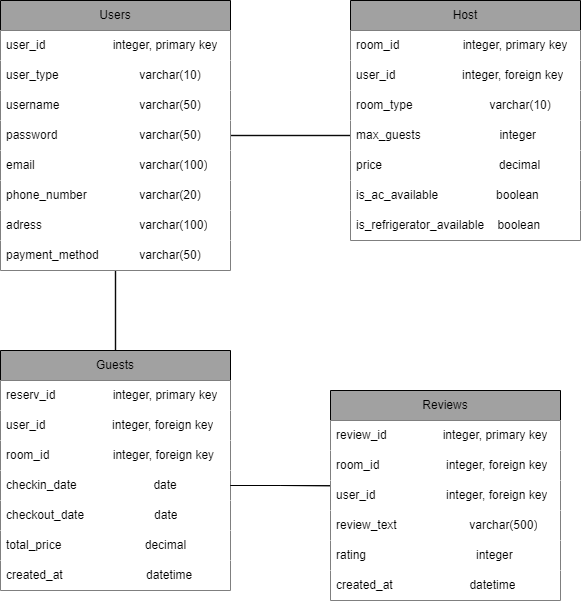

The diagram above was exported from draw.io. Its source (the exported page's mxGraphModel, read from the mxfile embedded in the PNG):
<mxGraphModel dx="1010" dy="573" grid="1" gridSize="10" guides="1" tooltips="1" connect="1" arrows="1" fold="1" page="1" pageScale="1" pageWidth="827" pageHeight="1169" math="0" shadow="0">
  <root>
    <mxCell id="0" />
    <mxCell id="1" parent="0" />
    <mxCell id="oDBT_QxlAcpen-cU1ZnA-13" value="" style="edgeStyle=orthogonalEdgeStyle;rounded=0;orthogonalLoop=1;jettySize=auto;html=1;shape=link;width=-0.40000000000000036;" edge="1" parent="1" source="D_5CW1sojrFZOoeZChUx-1" target="oDBT_QxlAcpen-cU1ZnA-4">
      <mxGeometry relative="1" as="geometry" />
    </mxCell>
    <mxCell id="oDBT_QxlAcpen-cU1ZnA-15" value="" style="edgeStyle=orthogonalEdgeStyle;rounded=0;orthogonalLoop=1;jettySize=auto;html=1;entryX=0;entryY=0.5;entryDx=0;entryDy=0;shape=link;width=-0.40000000000000036;" edge="1" parent="1" source="D_5CW1sojrFZOoeZChUx-1" target="D_5CW1sojrFZOoeZChUx-16">
      <mxGeometry relative="1" as="geometry">
        <mxPoint x="425" y="175" as="targetPoint" />
      </mxGeometry>
    </mxCell>
    <mxCell id="D_5CW1sojrFZOoeZChUx-1" value="Users" style="swimlane;fontStyle=0;childLayout=stackLayout;horizontal=1;startSize=30;horizontalStack=0;resizeParent=1;resizeParentMax=0;resizeLast=0;collapsible=1;marginBottom=0;whiteSpace=wrap;html=1;fillColor=#a1a1a1;" parent="1" vertex="1">
      <mxGeometry x="90" y="40" width="230" height="270" as="geometry" />
    </mxCell>
    <mxCell id="D_5CW1sojrFZOoeZChUx-2" value="&lt;div style=&quot;text-align: justify;&quot;&gt;&lt;span style=&quot;background-color: initial;&quot;&gt;user_id &lt;/span&gt;&lt;span style=&quot;background-color: initial; white-space: pre;&quot;&gt;&#09;&lt;/span&gt;&lt;span style=&quot;background-color: initial; white-space: pre;&quot;&gt;&#09;&lt;/span&gt;&lt;span style=&quot;background-color: initial; white-space: pre;&quot;&gt;&#09;&lt;/span&gt;&lt;span style=&quot;background-color: initial;&quot;&gt;integer, primary key&lt;/span&gt;&lt;/div&gt;" style="text;align=left;verticalAlign=middle;spacingLeft=4;spacingRight=4;overflow=hidden;points=[[0,0.5],[1,0.5]];portConstraint=eastwest;rotatable=0;whiteSpace=wrap;html=1;fillColor=#FFFFFF;" parent="D_5CW1sojrFZOoeZChUx-1" vertex="1">
      <mxGeometry y="30" width="230" height="30" as="geometry" />
    </mxCell>
    <mxCell id="D_5CW1sojrFZOoeZChUx-3" value="&lt;div style=&quot;text-align: justify;&quot;&gt;&lt;span style=&quot;background-color: initial;&quot;&gt;user_type &lt;span style=&quot;white-space: pre;&quot;&gt;&#09;&lt;/span&gt;&lt;span style=&quot;white-space: pre;&quot;&gt;&#09;&lt;/span&gt;&lt;span style=&quot;white-space: pre;&quot;&gt;&#09;&lt;/span&gt;varchar(10)&lt;/span&gt;&lt;/div&gt;" style="text;strokeColor=none;fillColor=#FFFFFF;align=left;verticalAlign=middle;spacingLeft=4;spacingRight=4;overflow=hidden;points=[[0,0.5],[1,0.5]];portConstraint=eastwest;rotatable=0;whiteSpace=wrap;html=1;" parent="D_5CW1sojrFZOoeZChUx-1" vertex="1">
      <mxGeometry y="60" width="230" height="30" as="geometry" />
    </mxCell>
    <mxCell id="D_5CW1sojrFZOoeZChUx-4" value="username&amp;nbsp; &amp;nbsp; &amp;nbsp; &amp;nbsp;&lt;span style=&quot;white-space: pre;&quot;&gt;&#09;&lt;/span&gt;&lt;span style=&quot;white-space: pre;&quot;&gt;&#09;&lt;/span&gt;&lt;span style=&quot;white-space: pre;&quot;&gt;&#09;&lt;/span&gt;varchar(50)" style="text;strokeColor=none;fillColor=#FFFFFF;align=left;verticalAlign=middle;spacingLeft=4;spacingRight=4;overflow=hidden;points=[[0,0.5],[1,0.5]];portConstraint=eastwest;rotatable=0;whiteSpace=wrap;html=1;" parent="D_5CW1sojrFZOoeZChUx-1" vertex="1">
      <mxGeometry y="90" width="230" height="30" as="geometry" />
    </mxCell>
    <mxCell id="D_5CW1sojrFZOoeZChUx-5" value="password &lt;span style=&quot;white-space: pre;&quot;&gt;&#09;&lt;/span&gt;&lt;span style=&quot;white-space: pre;&quot;&gt;&#09;&lt;/span&gt;&lt;span style=&quot;white-space: pre;&quot;&gt;&#09;&lt;/span&gt;varchar(50)" style="text;strokeColor=none;fillColor=#FFFFFF;align=left;verticalAlign=middle;spacingLeft=4;spacingRight=4;overflow=hidden;points=[[0,0.5],[1,0.5]];portConstraint=eastwest;rotatable=0;whiteSpace=wrap;html=1;" parent="D_5CW1sojrFZOoeZChUx-1" vertex="1">
      <mxGeometry y="120" width="230" height="30" as="geometry" />
    </mxCell>
    <mxCell id="D_5CW1sojrFZOoeZChUx-6" value="email &lt;span style=&quot;white-space: pre;&quot;&gt;&#09;&lt;/span&gt;&lt;span style=&quot;white-space: pre;&quot;&gt;&#09;&lt;/span&gt;&lt;span style=&quot;white-space: pre;&quot;&gt;&#09;&lt;/span&gt;&lt;span style=&quot;white-space: pre;&quot;&gt;&#09;&lt;/span&gt;varchar(100)" style="text;strokeColor=none;fillColor=#FFFFFF;align=left;verticalAlign=middle;spacingLeft=4;spacingRight=4;overflow=hidden;points=[[0,0.5],[1,0.5]];portConstraint=eastwest;rotatable=0;whiteSpace=wrap;html=1;" parent="D_5CW1sojrFZOoeZChUx-1" vertex="1">
      <mxGeometry y="150" width="230" height="30" as="geometry" />
    </mxCell>
    <mxCell id="D_5CW1sojrFZOoeZChUx-8" value="phone_number &lt;span style=&quot;white-space: pre;&quot;&gt;&#09;&lt;/span&gt;&lt;span style=&quot;white-space: pre;&quot;&gt;&#09;&lt;/span&gt;varchar(20)" style="text;strokeColor=none;fillColor=#FFFFFF;align=left;verticalAlign=middle;spacingLeft=4;spacingRight=4;overflow=hidden;points=[[0,0.5],[1,0.5]];portConstraint=eastwest;rotatable=0;whiteSpace=wrap;html=1;" parent="D_5CW1sojrFZOoeZChUx-1" vertex="1">
      <mxGeometry y="180" width="230" height="30" as="geometry" />
    </mxCell>
    <mxCell id="D_5CW1sojrFZOoeZChUx-9" value="adress&amp;nbsp;&lt;span style=&quot;white-space: pre;&quot;&gt;&#09;&lt;/span&gt;&lt;span style=&quot;white-space: pre;&quot;&gt;&#09;&lt;/span&gt;&lt;span style=&quot;white-space: pre;&quot;&gt;&#09;&lt;/span&gt;&lt;span style=&quot;white-space: pre;&quot;&gt;&#09;&lt;/span&gt;varchar(100)" style="text;strokeColor=none;fillColor=#FFFFFF;align=left;verticalAlign=middle;spacingLeft=4;spacingRight=4;overflow=hidden;points=[[0,0.5],[1,0.5]];portConstraint=eastwest;rotatable=0;whiteSpace=wrap;html=1;" parent="D_5CW1sojrFZOoeZChUx-1" vertex="1">
      <mxGeometry y="210" width="230" height="30" as="geometry" />
    </mxCell>
    <mxCell id="D_5CW1sojrFZOoeZChUx-10" value="payment_method &lt;span style=&quot;white-space: pre;&quot;&gt;&#09;&lt;/span&gt;&lt;span style=&quot;white-space: pre;&quot;&gt;&#09;&lt;/span&gt;varchar(50)" style="text;strokeColor=none;fillColor=#FFFFFF;align=left;verticalAlign=middle;spacingLeft=4;spacingRight=4;overflow=hidden;points=[[0,0.5],[1,0.5]];portConstraint=eastwest;rotatable=0;whiteSpace=wrap;html=1;" parent="D_5CW1sojrFZOoeZChUx-1" vertex="1">
      <mxGeometry y="240" width="230" height="30" as="geometry" />
    </mxCell>
    <mxCell id="D_5CW1sojrFZOoeZChUx-11" value="Host" style="swimlane;fontStyle=0;childLayout=stackLayout;horizontal=1;startSize=30;horizontalStack=0;resizeParent=1;resizeParentMax=0;resizeLast=0;collapsible=1;marginBottom=0;whiteSpace=wrap;html=1;fillColor=#a1a1a1;" parent="1" vertex="1">
      <mxGeometry x="440" y="40" width="230" height="240" as="geometry" />
    </mxCell>
    <mxCell id="D_5CW1sojrFZOoeZChUx-12" value="&lt;div style=&quot;text-align: justify;&quot;&gt;&lt;span style=&quot;background-color: initial;&quot;&gt;room_id &lt;/span&gt;&lt;span style=&quot;background-color: initial; white-space: pre;&quot;&gt;&#09;&lt;/span&gt;&lt;span style=&quot;background-color: initial; white-space: pre;&quot;&gt;&#09;&lt;/span&gt;&lt;span style=&quot;background-color: initial; white-space: pre;&quot;&gt;&#09;&lt;/span&gt;&lt;span style=&quot;background-color: initial;&quot;&gt;integer, primary key&lt;/span&gt;&lt;/div&gt;" style="text;align=left;verticalAlign=middle;spacingLeft=4;spacingRight=4;overflow=hidden;points=[[0,0.5],[1,0.5]];portConstraint=eastwest;rotatable=0;whiteSpace=wrap;html=1;fillColor=#FFFFFF;" parent="D_5CW1sojrFZOoeZChUx-11" vertex="1">
      <mxGeometry y="30" width="230" height="30" as="geometry" />
    </mxCell>
    <mxCell id="D_5CW1sojrFZOoeZChUx-13" value="user_id&amp;nbsp; &amp;nbsp; &amp;nbsp; &amp;nbsp; &amp;nbsp; &amp;nbsp; &amp;nbsp; &amp;nbsp; &amp;nbsp; &lt;span style=&quot;text-align: justify; background-color: initial;&quot;&gt;&amp;nbsp;&lt;/span&gt;&lt;span style=&quot;text-align: justify; background-color: initial;&quot;&gt;&#09;&#09;&#09;&#09;&lt;/span&gt;&lt;span style=&quot;text-align: justify; background-color: initial;&quot;&gt;&#09;&lt;/span&gt;&lt;span style=&quot;text-align: justify; background-color: initial;&quot;&gt;&#09;&lt;/span&gt;&lt;span style=&quot;text-align: justify; background-color: initial; border-color: var(--border-color);&quot;&gt;&#09;&lt;/span&gt;&lt;span style=&quot;text-align: justify; background-color: initial; border-color: var(--border-color);&quot;&gt;&#09;&lt;/span&gt;&lt;span style=&quot;text-align: justify; background-color: initial; border-color: var(--border-color);&quot;&gt;&#09;&lt;/span&gt;&lt;span style=&quot;text-align: justify; background-color: initial; border-color: var(--border-color);&quot;&gt;integer, foreign key&lt;/span&gt;" style="text;strokeColor=none;fillColor=#FFFFFF;align=left;verticalAlign=middle;spacingLeft=4;spacingRight=4;overflow=hidden;points=[[0,0.5],[1,0.5]];portConstraint=eastwest;rotatable=0;whiteSpace=wrap;html=1;" parent="D_5CW1sojrFZOoeZChUx-11" vertex="1">
      <mxGeometry y="60" width="230" height="30" as="geometry" />
    </mxCell>
    <mxCell id="D_5CW1sojrFZOoeZChUx-15" value="room_type &lt;span style=&quot;white-space: pre;&quot;&gt;&#09;&lt;/span&gt;&lt;span style=&quot;white-space: pre;&quot;&gt;&#09;&lt;/span&gt;&amp;nbsp; &amp;nbsp; &amp;nbsp; &amp;nbsp;&lt;span style=&quot;&quot;&gt;&#09;&lt;/span&gt;&lt;span style=&quot;&quot;&gt;&#09;&lt;/span&gt;&lt;span style=&quot;&quot;&gt;&#09;&lt;/span&gt;varchar(10)" style="text;strokeColor=none;fillColor=#FFFFFF;align=left;verticalAlign=middle;spacingLeft=4;spacingRight=4;overflow=hidden;points=[[0,0.5],[1,0.5]];portConstraint=eastwest;rotatable=0;whiteSpace=wrap;html=1;" parent="D_5CW1sojrFZOoeZChUx-11" vertex="1">
      <mxGeometry y="90" width="230" height="30" as="geometry" />
    </mxCell>
    <mxCell id="D_5CW1sojrFZOoeZChUx-16" value="max_guests&amp;nbsp;&lt;span style=&quot;&quot;&gt;&#09;&lt;span style=&quot;white-space: pre;&quot;&gt;&#09;&lt;/span&gt;&lt;span style=&quot;white-space: pre;&quot;&gt;&#09;&lt;/span&gt;&lt;span style=&quot;white-space: pre;&quot;&gt;&#09;&lt;/span&gt;&lt;/span&gt;&lt;span style=&quot;&quot;&gt;&amp;nbsp; &amp;nbsp;&lt;/span&gt;integer" style="text;strokeColor=none;fillColor=#FFFFFF;align=left;verticalAlign=middle;spacingLeft=4;spacingRight=4;overflow=hidden;points=[[0,0.5],[1,0.5]];portConstraint=eastwest;rotatable=0;whiteSpace=wrap;html=1;" parent="D_5CW1sojrFZOoeZChUx-11" vertex="1">
      <mxGeometry y="120" width="230" height="30" as="geometry" />
    </mxCell>
    <mxCell id="D_5CW1sojrFZOoeZChUx-17" value="price&amp;nbsp;&lt;span style=&quot;&quot;&gt;&#09;&lt;/span&gt;&lt;span style=&quot;&quot;&gt;&#09;&lt;/span&gt;&lt;span style=&quot;&quot;&gt;&#09;&lt;/span&gt;&amp;nbsp; &amp;nbsp; &amp;nbsp; &amp;nbsp; &amp;nbsp; &amp;nbsp; &amp;nbsp; &amp;nbsp; &amp;nbsp; &amp;nbsp; &amp;nbsp; &amp;nbsp; &amp;nbsp; &amp;nbsp; &amp;nbsp; &amp;nbsp; &amp;nbsp;decimal" style="text;strokeColor=none;fillColor=#FFFFFF;align=left;verticalAlign=middle;spacingLeft=4;spacingRight=4;overflow=hidden;points=[[0,0.5],[1,0.5]];portConstraint=eastwest;rotatable=0;whiteSpace=wrap;html=1;" parent="D_5CW1sojrFZOoeZChUx-11" vertex="1">
      <mxGeometry y="150" width="230" height="30" as="geometry" />
    </mxCell>
    <mxCell id="D_5CW1sojrFZOoeZChUx-18" value="is_ac_available &lt;span style=&quot;white-space: pre;&quot;&gt;&#09;&lt;/span&gt;&lt;span style=&quot;white-space: pre;&quot;&gt;&#09;&lt;/span&gt;&amp;nbsp; boolean" style="text;strokeColor=none;fillColor=#FFFFFF;align=left;verticalAlign=middle;spacingLeft=4;spacingRight=4;overflow=hidden;points=[[0,0.5],[1,0.5]];portConstraint=eastwest;rotatable=0;whiteSpace=wrap;html=1;" parent="D_5CW1sojrFZOoeZChUx-11" vertex="1">
      <mxGeometry y="180" width="230" height="30" as="geometry" />
    </mxCell>
    <mxCell id="D_5CW1sojrFZOoeZChUx-19" value="is_refrigerator_available&amp;nbsp; &amp;nbsp; boolean" style="text;strokeColor=none;fillColor=#FFFFFF;align=left;verticalAlign=middle;spacingLeft=4;spacingRight=4;overflow=hidden;points=[[0,0.5],[1,0.5]];portConstraint=eastwest;rotatable=0;whiteSpace=wrap;html=1;" parent="D_5CW1sojrFZOoeZChUx-11" vertex="1">
      <mxGeometry y="210" width="230" height="30" as="geometry" />
    </mxCell>
    <mxCell id="D_5CW1sojrFZOoeZChUx-23" value="Reviews" style="swimlane;fontStyle=0;childLayout=stackLayout;horizontal=1;startSize=30;horizontalStack=0;resizeParent=1;resizeParentMax=0;resizeLast=0;collapsible=1;marginBottom=0;whiteSpace=wrap;html=1;fillColor=#a1a1a1;" parent="1" vertex="1">
      <mxGeometry x="420" y="430" width="230" height="210" as="geometry" />
    </mxCell>
    <mxCell id="D_5CW1sojrFZOoeZChUx-24" value="&lt;div style=&quot;text-align: justify;&quot;&gt;review_id &lt;span style=&quot;white-space: pre;&quot;&gt;&#09;&lt;/span&gt;&lt;span style=&quot;white-space: pre;&quot;&gt;&#09;&lt;/span&gt;integer, primary key&lt;br&gt;&lt;/div&gt;" style="text;align=left;verticalAlign=middle;spacingLeft=4;spacingRight=4;overflow=hidden;points=[[0,0.5],[1,0.5]];portConstraint=eastwest;rotatable=0;whiteSpace=wrap;html=1;fillColor=#FFFFFF;" parent="D_5CW1sojrFZOoeZChUx-23" vertex="1">
      <mxGeometry y="30" width="230" height="30" as="geometry" />
    </mxCell>
    <mxCell id="D_5CW1sojrFZOoeZChUx-33" value="room_id&amp;nbsp;&lt;span style=&quot;border-color: var(--border-color); text-align: justify; background-color: initial;&quot;&gt;&#09;&lt;span style=&quot;white-space: pre;&quot;&gt;&#09;&lt;/span&gt;&lt;span style=&quot;white-space: pre;&quot;&gt;&#09;&lt;/span&gt;&lt;span style=&quot;white-space: pre;&quot;&gt;&#09;&lt;/span&gt;&lt;/span&gt;&lt;span style=&quot;border-color: var(--border-color); text-align: justify; background-color: initial;&quot;&gt;&#09;&lt;/span&gt;&lt;span style=&quot;border-color: var(--border-color); text-align: justify; background-color: initial;&quot;&gt;&#09;&lt;/span&gt;&lt;span style=&quot;border-color: var(--border-color); text-align: justify; background-color: initial;&quot;&gt;integer, foreign key&lt;/span&gt;" style="text;strokeColor=none;fillColor=#FFFFFF;align=left;verticalAlign=middle;spacingLeft=4;spacingRight=4;overflow=hidden;points=[[0,0.5],[1,0.5]];portConstraint=eastwest;rotatable=0;whiteSpace=wrap;html=1;" parent="D_5CW1sojrFZOoeZChUx-23" vertex="1">
      <mxGeometry y="60" width="230" height="30" as="geometry" />
    </mxCell>
    <mxCell id="oDBT_QxlAcpen-cU1ZnA-1" value="user_id&lt;span style=&quot;border-color: var(--border-color); text-align: justify; background-color: initial;&quot;&gt;&amp;nbsp;&lt;span style=&quot;white-space: pre;&quot;&gt;&#09;&lt;/span&gt;&lt;span style=&quot;white-space: pre;&quot;&gt;&#09;&lt;/span&gt;&lt;span style=&quot;white-space: pre;&quot;&gt;&#09;&lt;/span&gt;&lt;/span&gt;&lt;span style=&quot;border-color: var(--border-color); text-align: justify; background-color: initial;&quot;&gt;&#09;&lt;/span&gt;&lt;span style=&quot;border-color: var(--border-color); text-align: justify; background-color: initial;&quot;&gt;&#09;&lt;/span&gt;&lt;span style=&quot;border-color: var(--border-color); text-align: justify; background-color: initial;&quot;&gt;integer, foreign key&lt;/span&gt;" style="text;strokeColor=none;fillColor=#FFFFFF;align=left;verticalAlign=middle;spacingLeft=4;spacingRight=4;overflow=hidden;points=[[0,0.5],[1,0.5]];portConstraint=eastwest;rotatable=0;whiteSpace=wrap;html=1;" vertex="1" parent="D_5CW1sojrFZOoeZChUx-23">
      <mxGeometry y="90" width="230" height="30" as="geometry" />
    </mxCell>
    <mxCell id="D_5CW1sojrFZOoeZChUx-27" value="review_text &lt;span style=&quot;white-space: pre;&quot;&gt;&#09;&lt;/span&gt;&lt;span style=&quot;white-space: pre;&quot;&gt;&#09;&lt;/span&gt;&lt;span style=&quot;white-space: pre;&quot;&gt;&#09;&lt;/span&gt;varchar(500)" style="text;strokeColor=none;fillColor=#FFFFFF;align=left;verticalAlign=middle;spacingLeft=4;spacingRight=4;overflow=hidden;points=[[0,0.5],[1,0.5]];portConstraint=eastwest;rotatable=0;whiteSpace=wrap;html=1;" parent="D_5CW1sojrFZOoeZChUx-23" vertex="1">
      <mxGeometry y="120" width="230" height="30" as="geometry" />
    </mxCell>
    <mxCell id="D_5CW1sojrFZOoeZChUx-28" value="rating &lt;span style=&quot;white-space: pre;&quot;&gt;&#09;&lt;/span&gt;&lt;span style=&quot;white-space: pre;&quot;&gt;&#09;&lt;/span&gt;&lt;span style=&quot;white-space: pre;&quot;&gt;&#09;&lt;/span&gt;&lt;span style=&quot;white-space: pre;&quot;&gt;&#09;&lt;/span&gt;&amp;nbsp; integer" style="text;strokeColor=none;fillColor=#FFFFFF;align=left;verticalAlign=middle;spacingLeft=4;spacingRight=4;overflow=hidden;points=[[0,0.5],[1,0.5]];portConstraint=eastwest;rotatable=0;whiteSpace=wrap;html=1;" parent="D_5CW1sojrFZOoeZChUx-23" vertex="1">
      <mxGeometry y="150" width="230" height="30" as="geometry" />
    </mxCell>
    <mxCell id="oDBT_QxlAcpen-cU1ZnA-2" value="created_at&amp;nbsp; &amp;nbsp; &amp;nbsp; &amp;nbsp; &amp;nbsp; &amp;nbsp; &amp;nbsp; &amp;nbsp; &amp;nbsp; &amp;nbsp; &amp;nbsp; &amp;nbsp;datetime" style="text;strokeColor=none;fillColor=#FFFFFF;align=left;verticalAlign=middle;spacingLeft=4;spacingRight=4;overflow=hidden;points=[[0,0.5],[1,0.5]];portConstraint=eastwest;rotatable=0;whiteSpace=wrap;html=1;" vertex="1" parent="D_5CW1sojrFZOoeZChUx-23">
      <mxGeometry y="180" width="230" height="30" as="geometry" />
    </mxCell>
    <mxCell id="oDBT_QxlAcpen-cU1ZnA-4" value="Guests" style="swimlane;fontStyle=0;childLayout=stackLayout;horizontal=1;startSize=30;horizontalStack=0;resizeParent=1;resizeParentMax=0;resizeLast=0;collapsible=1;marginBottom=0;whiteSpace=wrap;html=1;fillColor=#a1a1a1;" vertex="1" parent="1">
      <mxGeometry x="90" y="390" width="230" height="240" as="geometry" />
    </mxCell>
    <mxCell id="oDBT_QxlAcpen-cU1ZnA-16" value="&lt;div style=&quot;text-align: justify;&quot;&gt;&lt;span style=&quot;background-color: initial;&quot;&gt;reserv_id&lt;/span&gt;&lt;span style=&quot;background-color: initial; white-space: pre;&quot;&gt;&#09;&lt;/span&gt;&lt;span style=&quot;background-color: initial; white-space: pre;&quot;&gt;&#09;&lt;/span&gt;&lt;span style=&quot;background-color: initial; white-space: pre;&quot;&gt;&#09;&lt;/span&gt;&lt;span style=&quot;background-color: initial;&quot;&gt;integer, primary key&lt;/span&gt;&lt;/div&gt;" style="text;align=left;verticalAlign=middle;spacingLeft=4;spacingRight=4;overflow=hidden;points=[[0,0.5],[1,0.5]];portConstraint=eastwest;rotatable=0;whiteSpace=wrap;html=1;fillColor=#FFFFFF;" vertex="1" parent="oDBT_QxlAcpen-cU1ZnA-4">
      <mxGeometry y="30" width="230" height="30" as="geometry" />
    </mxCell>
    <mxCell id="oDBT_QxlAcpen-cU1ZnA-5" value="&lt;div style=&quot;text-align: justify;&quot;&gt;user_id&amp;nbsp; &amp;nbsp; &amp;nbsp; &amp;nbsp; &amp;nbsp; &amp;nbsp; &amp;nbsp; &amp;nbsp; &amp;nbsp;&amp;nbsp;&lt;span style=&quot;border-color: var(--border-color); background-color: initial;&quot;&gt;&amp;nbsp;&lt;/span&gt;&lt;span style=&quot;border-color: var(--border-color); background-color: initial;&quot;&gt;&amp;nbsp;&lt;/span&gt;&lt;span style=&quot;border-color: var(--border-color); background-color: initial;&quot;&gt;&lt;/span&gt;&lt;span style=&quot;border-color: var(--border-color); background-color: initial;&quot;&gt;&lt;/span&gt;&lt;span style=&quot;border-color: var(--border-color); background-color: initial;&quot;&gt;&lt;/span&gt;&lt;span style=&quot;border-color: var(--border-color); background-color: initial;&quot;&gt;&lt;/span&gt;&lt;span style=&quot;border-color: var(--border-color); background-color: initial;&quot;&gt;&lt;/span&gt;&lt;span style=&quot;border-color: var(--border-color); background-color: initial;&quot;&gt;integer, foreign key&lt;/span&gt;&lt;br&gt;&lt;/div&gt;" style="text;align=left;verticalAlign=middle;spacingLeft=4;spacingRight=4;overflow=hidden;points=[[0,0.5],[1,0.5]];portConstraint=eastwest;rotatable=0;whiteSpace=wrap;html=1;fillColor=#FFFFFF;" vertex="1" parent="oDBT_QxlAcpen-cU1ZnA-4">
      <mxGeometry y="60" width="230" height="30" as="geometry" />
    </mxCell>
    <mxCell id="oDBT_QxlAcpen-cU1ZnA-6" value="&lt;div style=&quot;text-align: justify;&quot;&gt;room_id&amp;nbsp;&lt;span style=&quot;border-color: var(--border-color); background-color: initial;&quot;&gt;&amp;nbsp;&lt;span style=&quot;border-color: var(--border-color);&quot;&gt;&#09;&lt;/span&gt;&lt;span style=&quot;border-color: var(--border-color);&quot;&gt;&#09;&lt;/span&gt;&lt;span style=&quot;border-color: var(--border-color);&quot;&gt;&#09;&lt;/span&gt;&lt;/span&gt;&lt;span style=&quot;border-color: var(--border-color); background-color: initial;&quot;&gt;&amp;nbsp; &amp;nbsp; &amp;nbsp; &amp;nbsp; &amp;nbsp; &amp;nbsp; &amp;nbsp; &amp;nbsp;&amp;nbsp;&lt;/span&gt;&lt;span style=&quot;border-color: var(--border-color); background-color: initial;&quot;&gt;&lt;/span&gt;&lt;span style=&quot;border-color: var(--border-color); background-color: initial;&quot;&gt;integer, foreign key&lt;/span&gt;&lt;br&gt;&lt;/div&gt;" style="text;strokeColor=none;fillColor=#FFFFFF;align=left;verticalAlign=middle;spacingLeft=4;spacingRight=4;overflow=hidden;points=[[0,0.5],[1,0.5]];portConstraint=eastwest;rotatable=0;whiteSpace=wrap;html=1;" vertex="1" parent="oDBT_QxlAcpen-cU1ZnA-4">
      <mxGeometry y="90" width="230" height="30" as="geometry" />
    </mxCell>
    <mxCell id="oDBT_QxlAcpen-cU1ZnA-7" value="checkin_date&amp;nbsp; &amp;nbsp; &amp;nbsp; &amp;nbsp; &amp;nbsp; &amp;nbsp; &amp;nbsp; &amp;nbsp; &amp;nbsp; &amp;nbsp; &amp;nbsp; &amp;nbsp;date" style="text;strokeColor=none;fillColor=#FFFFFF;align=left;verticalAlign=middle;spacingLeft=4;spacingRight=4;overflow=hidden;points=[[0,0.5],[1,0.5]];portConstraint=eastwest;rotatable=0;whiteSpace=wrap;html=1;" vertex="1" parent="oDBT_QxlAcpen-cU1ZnA-4">
      <mxGeometry y="120" width="230" height="30" as="geometry" />
    </mxCell>
    <mxCell id="oDBT_QxlAcpen-cU1ZnA-8" value="checkout_date&amp;nbsp; &amp;nbsp; &amp;nbsp; &amp;nbsp; &amp;nbsp; &amp;nbsp; &amp;nbsp; &amp;nbsp; &amp;nbsp; &amp;nbsp; &amp;nbsp;date" style="text;strokeColor=none;fillColor=#FFFFFF;align=left;verticalAlign=middle;spacingLeft=4;spacingRight=4;overflow=hidden;points=[[0,0.5],[1,0.5]];portConstraint=eastwest;rotatable=0;whiteSpace=wrap;html=1;" vertex="1" parent="oDBT_QxlAcpen-cU1ZnA-4">
      <mxGeometry y="150" width="230" height="30" as="geometry" />
    </mxCell>
    <mxCell id="oDBT_QxlAcpen-cU1ZnA-9" value="total_price&amp;nbsp; &amp;nbsp; &amp;nbsp; &amp;nbsp; &amp;nbsp; &amp;nbsp; &amp;nbsp; &amp;nbsp; &amp;nbsp; &amp;nbsp; &amp;nbsp; &amp;nbsp; &amp;nbsp;decimal" style="text;strokeColor=none;fillColor=#FFFFFF;align=left;verticalAlign=middle;spacingLeft=4;spacingRight=4;overflow=hidden;points=[[0,0.5],[1,0.5]];portConstraint=eastwest;rotatable=0;whiteSpace=wrap;html=1;" vertex="1" parent="oDBT_QxlAcpen-cU1ZnA-4">
      <mxGeometry y="180" width="230" height="30" as="geometry" />
    </mxCell>
    <mxCell id="oDBT_QxlAcpen-cU1ZnA-18" value="created_at&amp;nbsp; &amp;nbsp; &amp;nbsp; &amp;nbsp; &amp;nbsp; &amp;nbsp; &amp;nbsp; &amp;nbsp; &amp;nbsp; &amp;nbsp; &amp;nbsp; &amp;nbsp; &amp;nbsp;datetime" style="text;strokeColor=none;fillColor=#FFFFFF;align=left;verticalAlign=middle;spacingLeft=4;spacingRight=4;overflow=hidden;points=[[0,0.5],[1,0.5]];portConstraint=eastwest;rotatable=0;whiteSpace=wrap;html=1;" vertex="1" parent="oDBT_QxlAcpen-cU1ZnA-4">
      <mxGeometry y="210" width="230" height="30" as="geometry" />
    </mxCell>
    <mxCell id="oDBT_QxlAcpen-cU1ZnA-19" style="edgeStyle=orthogonalEdgeStyle;rounded=0;orthogonalLoop=1;jettySize=auto;html=1;entryX=-0.003;entryY=0.175;entryDx=0;entryDy=0;entryPerimeter=0;shape=link;width=0;" edge="1" parent="1" source="oDBT_QxlAcpen-cU1ZnA-7" target="oDBT_QxlAcpen-cU1ZnA-1">
      <mxGeometry relative="1" as="geometry" />
    </mxCell>
  </root>
</mxGraphModel>